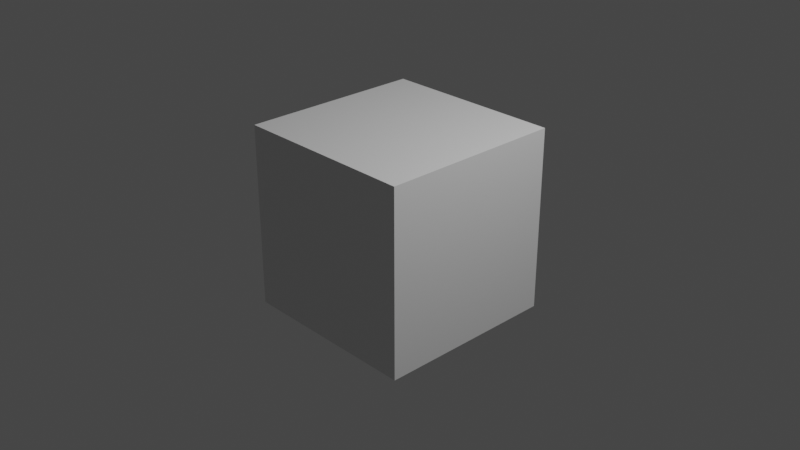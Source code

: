# Source: TutorialOne.blend  (saved by Blender 2.82.7; exported with 4.5.12 LTS)
import bpy
from mathutils import Matrix  # noqa: F401  (used for matrix-valued properties, if any)

bpy.ops.wm.read_factory_settings(use_empty=True)
scene = bpy.context.scene
scene.name = 'Scene'

# ---- collections
col_collection = bpy.data.collections.new('Collection'); scene.collection.children.link(col_collection)

# ---- materials (node trees are filled in below, after node groups)
mat_material = bpy.data.materials.new('Material')
mat_material.alpha_threshold = 0.0
mat_material.use_transparent_shadow = False
mat_material.line_color = (0.0, 0.0, 0.0, 1.0)

# ---- material node trees
mat_material.use_nodes = True; mat_material.node_tree.nodes.clear()
_N = mat_material.node_tree.nodes; _L = mat_material.node_tree.links
n0 = _N.new('ShaderNodeOutputMaterial'); n0.name = 'Material Output'; n0.location = (300, 300)
n1 = _N.new('ShaderNodeBsdfPrincipled'); n1.name = 'Principled BSDF'; n1.location = (10, 300)
n1.distribution = 'GGX'
n1.subsurface_method = 'BURLEY'
n1.inputs[2].default_value = 0.4
n1.inputs[3].default_value = 1.45
n1.inputs[27].default_value = (0.0, 0.0, 0.0, 1.0)
n1.inputs[28].default_value = 1.0
_L.new(n1.outputs[0], n0.inputs[0])
n0.is_active_output = True

# ---- world
world_world = bpy.data.worlds.new('World'); scene.world = world_world
world_world.use_nodes = True; world_world.node_tree.nodes.clear()
_N = world_world.node_tree.nodes; _L = world_world.node_tree.links
n0 = _N.new('ShaderNodeOutputWorld'); n0.name = 'World Output'; n0.location = (300, 300)
n1 = _N.new('ShaderNodeBackground'); n1.name = 'Background'; n1.location = (10, 300)
n1.inputs[0].default_value = (0.05088, 0.05088, 0.05088, 1.0)
_L.new(n1.outputs[0], n0.inputs[0])
n0.is_active_output = True
world_world.color = (0.05088, 0.05088, 0.05088)
world_world.use_sun_shadow = False
world_world.sun_shadow_jitter_overblur = 0.0

# ---- cameras
cam_camera = bpy.data.cameras.new('Camera')
cam_camera.clip_end = 100.0
cam_camera.ortho_scale = 7.314

# ---- lights
light_light = bpy.data.lights.new('Light', 'POINT')
light_light.transmission_factor = 0.0
light_light.energy = 1000.0
light_light.shadow_soft_size = 0.1
light_light.shadow_maximum_resolution = 0.006
light_light.use_absolute_resolution = True

# ---- meshes
me_cube = bpy.data.meshes.new('Cube')
me_cube.from_pydata([(1.0, 1.0, 1.0), (1.0, 1.0, -1.0), (1.0, -1.0, 1.0), (1.0, -1.0, -1.0), (-1.0, 1.0, 1.0), (-1.0, 1.0, -1.0), (-1.0, -1.0, 1.0), (-1.0, -1.0, -1.0)], [], [(0, 4, 6, 2), (3, 2, 6, 7), (7, 6, 4, 5), (5, 1, 3, 7), (1, 0, 2, 3), (5, 4, 0, 1)])
_uv = me_cube.uv_layers.new(name='UVMap')
_uv.uv.foreach_set('vector', [0.625, 0.5, 0.875, 0.5, 0.875, 0.75, 0.625, 0.75, 0.375, 0.75, 0.625, 0.75, 0.625, 1.0, 0.375, 1.0, 0.375, 0.0, 0.625, 0.0, 0.625, 0.25, 0.375, 0.25, 0.125, 0.5, 0.375, 0.5, 0.375, 0.75, 0.125, 0.75, 0.375, 0.5, 0.625, 0.5, 0.625, 0.75, 0.375, 0.75, 0.375, 0.25, 0.625, 0.25, 0.625, 0.5, 0.375, 0.5])
me_cube.materials.append(mat_material)
me_cube.use_remesh_preserve_volume = False
me_cube.use_remesh_preserve_attributes = False
me_cube.use_mirror_vertex_groups = False
me_cube.update()

# ---- objects
ob_cube = bpy.data.objects.new('Cube', me_cube)
ob_light = bpy.data.objects.new('Light', light_light)
ob_camera = bpy.data.objects.new('Camera', cam_camera)

# ---- transforms, parenting, visibility, modifiers, constraints
ob_cube.location = (0.0, 0.0, 0.0)
ob_cube.lock_rotations_4d = False
ob_cube.empty_display_type = 'ARROWS'
ob_cube.lineart.crease_threshold = 0.0
ob_light.location = (4.076, 1.005, 5.904)
ob_light.rotation_euler = (0.6503, 0.05522, 1.866)
ob_light.lock_rotations_4d = False
ob_light.empty_display_type = 'ARROWS'
ob_light.color = (0.0, 0.0, 0.0, 0.0)
ob_light.lineart.crease_threshold = 0.0
ob_camera.location = (7.359, -6.926, 4.958)
ob_camera.rotation_euler = (1.109, 0.0, 0.8149)
ob_camera.lock_rotations_4d = False
ob_camera.empty_display_type = 'ARROWS'
ob_camera.color = (0.0, 0.0, 0.0, 0.0)
ob_camera.display_type = 'WIRE'
ob_camera.lineart.crease_threshold = 0.0

# ---- collection membership
col_collection.objects.link(ob_cube)
col_collection.objects.link(ob_light)
col_collection.objects.link(ob_camera)

# ---- scene / render settings (as saved in the file)
scene.camera = ob_camera
scene.frame_start = 1; scene.frame_end = 250; scene.frame_set(13)
scene.render.engine = 'BLENDER_EEVEE_NEXT'
scene.cycles.use_denoising = False
scene.cycles.samples = 128
scene.cycles.sampling_pattern = 'TABULATED_SOBOL'
scene.cycles.use_adaptive_sampling = False
scene.cycles.use_light_tree = False
scene.view_settings.view_transform = 'Filmic'
bpy.context.view_layer.update()
